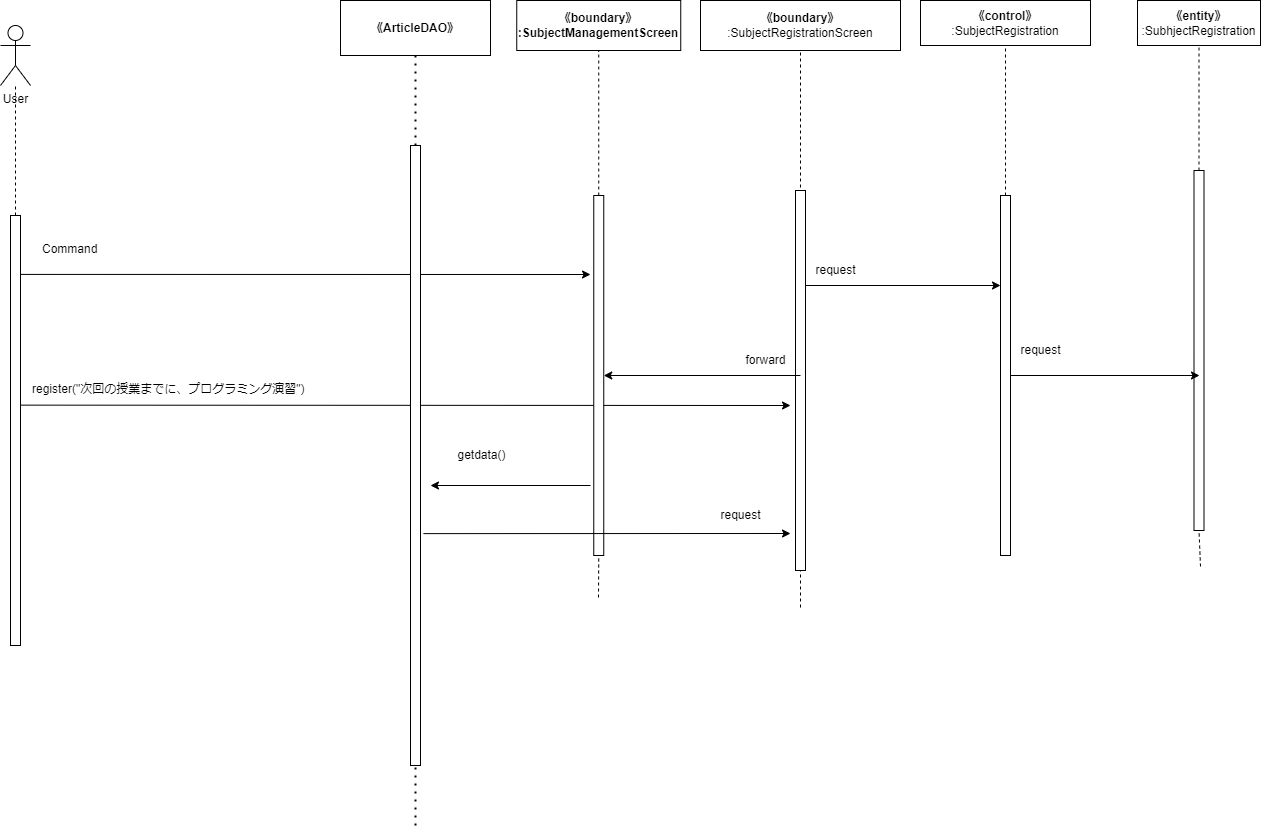

The diagram above was exported from draw.io. Its source (the exported page's mxGraphModel, read from the mxfile embedded in the PNG):
<mxGraphModel dx="1787" dy="800" grid="1" gridSize="10" guides="1" tooltips="1" connect="1" arrows="1" fold="1" page="1" pageScale="1" pageWidth="827" pageHeight="1169" math="0" shadow="0">
  <root>
    <mxCell id="0" />
    <mxCell id="1" parent="0" />
    <mxCell id="2" value="User" style="shape=umlActor;verticalLabelPosition=bottom;verticalAlign=top;html=1;outlineConnect=0;" parent="1" vertex="1">
      <mxGeometry x="-430" y="80" width="30" height="60" as="geometry" />
    </mxCell>
    <mxCell id="3" value="" style="endArrow=none;dashed=1;html=1;exitX=0.5;exitY=0;exitDx=0;exitDy=0;" parent="1" target="2" edge="1">
      <mxGeometry width="50" height="50" relative="1" as="geometry">
        <mxPoint x="-415" y="270" as="sourcePoint" />
        <mxPoint x="-390" y="180" as="targetPoint" />
      </mxGeometry>
    </mxCell>
    <mxCell id="4" value="&lt;span style=&quot;font-weight: 700;&quot;&gt;《boundary》&lt;/span&gt;&lt;br style=&quot;font-weight: 700;&quot;&gt;&lt;span style=&quot;font-weight: 700;&quot;&gt;:Subject&lt;/span&gt;&lt;b&gt;ManagementScreen&lt;/b&gt;" style="rounded=0;whiteSpace=wrap;html=1;" parent="1" vertex="1">
      <mxGeometry x="86.25" y="55" width="164" height="50" as="geometry" />
    </mxCell>
    <mxCell id="5" value="&lt;span style=&quot;font-weight: 700;&quot;&gt;《boundary》&lt;/span&gt;&lt;br&gt;:SubjectRegistrationScreen" style="rounded=0;whiteSpace=wrap;html=1;" parent="1" vertex="1">
      <mxGeometry x="270" y="55" width="200" height="50" as="geometry" />
    </mxCell>
    <mxCell id="6" value="&lt;span style=&quot;font-weight: 700;&quot;&gt;《control》&lt;br&gt;&lt;/span&gt;:SubjectRegistration" style="rounded=0;whiteSpace=wrap;html=1;" parent="1" vertex="1">
      <mxGeometry x="490" y="55" width="170" height="45" as="geometry" />
    </mxCell>
    <mxCell id="7" value="" style="endArrow=classic;html=1;exitX=0.162;exitY=0.441;exitDx=0;exitDy=0;exitPerimeter=0;" parent="1" source="8" edge="1">
      <mxGeometry width="50" height="50" relative="1" as="geometry">
        <mxPoint x="-160" y="472.4999999999998" as="sourcePoint" />
        <mxPoint x="360" y="460" as="targetPoint" />
      </mxGeometry>
    </mxCell>
    <mxCell id="8" value="" style="rounded=0;whiteSpace=wrap;html=1;" parent="1" vertex="1">
      <mxGeometry x="-420" y="270" width="10" height="430" as="geometry" />
    </mxCell>
    <mxCell id="9" value="" style="endArrow=none;dashed=1;html=1;entryX=0.5;entryY=1;entryDx=0;entryDy=0;startArrow=none;" parent="1" source="11" target="4" edge="1">
      <mxGeometry width="50" height="50" relative="1" as="geometry">
        <mxPoint x="168" y="652" as="sourcePoint" />
        <mxPoint x="190" y="200" as="targetPoint" />
      </mxGeometry>
    </mxCell>
    <mxCell id="10" value="" style="endArrow=none;dashed=1;html=1;entryX=0.5;entryY=1;entryDx=0;entryDy=0;" parent="1" target="11" edge="1">
      <mxGeometry width="50" height="50" relative="1" as="geometry">
        <mxPoint x="168" y="652" as="sourcePoint" />
        <mxPoint x="168.25" y="105" as="targetPoint" />
      </mxGeometry>
    </mxCell>
    <mxCell id="11" value="" style="rounded=0;whiteSpace=wrap;html=1;" parent="1" vertex="1">
      <mxGeometry x="163.25" y="250" width="10" height="360" as="geometry" />
    </mxCell>
    <mxCell id="12" value="" style="endArrow=none;dashed=1;html=1;entryX=0.5;entryY=1;entryDx=0;entryDy=0;" parent="1" target="5" edge="1">
      <mxGeometry width="50" height="50" relative="1" as="geometry">
        <mxPoint x="370" y="662" as="sourcePoint" />
        <mxPoint x="390" y="190" as="targetPoint" />
      </mxGeometry>
    </mxCell>
    <mxCell id="13" value="" style="rounded=0;whiteSpace=wrap;html=1;" parent="1" vertex="1">
      <mxGeometry x="365" y="245" width="10" height="380" as="geometry" />
    </mxCell>
    <mxCell id="14" value="" style="endArrow=none;dashed=1;html=1;entryX=0.5;entryY=1;entryDx=0;entryDy=0;startArrow=none;" parent="1" source="15" target="6" edge="1">
      <mxGeometry width="50" height="50" relative="1" as="geometry">
        <mxPoint x="580" y="684" as="sourcePoint" />
        <mxPoint x="680" y="180" as="targetPoint" />
      </mxGeometry>
    </mxCell>
    <mxCell id="15" value="" style="rounded=0;whiteSpace=wrap;html=1;" parent="1" vertex="1">
      <mxGeometry x="570" y="250" width="10" height="360" as="geometry" />
    </mxCell>
    <mxCell id="16" value="&lt;span style=&quot;font-weight: 700;&quot;&gt;《entity》&lt;/span&gt;&lt;br&gt;:SubhjectRegistration" style="rounded=0;whiteSpace=wrap;html=1;" parent="1" vertex="1">
      <mxGeometry x="707" y="55" width="123" height="45" as="geometry" />
    </mxCell>
    <mxCell id="17" value="" style="endArrow=none;dashed=1;html=1;entryX=0.5;entryY=1;entryDx=0;entryDy=0;startArrow=none;" parent="1" source="19" target="16" edge="1">
      <mxGeometry width="50" height="50" relative="1" as="geometry">
        <mxPoint x="770" y="621" as="sourcePoint" />
        <mxPoint x="790" y="280" as="targetPoint" />
      </mxGeometry>
    </mxCell>
    <mxCell id="18" value="" style="endArrow=none;dashed=1;html=1;entryX=0.5;entryY=1;entryDx=0;entryDy=0;" parent="1" target="19" edge="1">
      <mxGeometry width="50" height="50" relative="1" as="geometry">
        <mxPoint x="770" y="621" as="sourcePoint" />
        <mxPoint x="768.5" y="100" as="targetPoint" />
      </mxGeometry>
    </mxCell>
    <mxCell id="19" value="" style="rounded=0;whiteSpace=wrap;html=1;" parent="1" vertex="1">
      <mxGeometry x="763.5" y="225" width="10" height="360" as="geometry" />
    </mxCell>
    <mxCell id="20" value="register(&quot;次回の授業までに、プログラミング演習&quot;)" style="text;whiteSpace=wrap;html=1;" parent="1" vertex="1">
      <mxGeometry x="-400" y="430" width="280" height="40" as="geometry" />
    </mxCell>
    <mxCell id="21" value="Command" style="text;whiteSpace=wrap;html=1;" parent="1" vertex="1">
      <mxGeometry x="-390" y="290" width="90" height="40" as="geometry" />
    </mxCell>
    <mxCell id="22" value="" style="endArrow=classic;html=1;exitX=1.055;exitY=0.137;exitDx=0;exitDy=0;exitPerimeter=0;" parent="1" source="8" edge="1">
      <mxGeometry width="50" height="50" relative="1" as="geometry">
        <mxPoint x="-110" y="380" as="sourcePoint" />
        <mxPoint x="160" y="328.9999999999998" as="targetPoint" />
      </mxGeometry>
    </mxCell>
    <mxCell id="23" value="" style="endArrow=classic;html=1;exitX=1;exitY=0.25;exitDx=0;exitDy=0;entryX=0;entryY=0.25;entryDx=0;entryDy=0;" parent="1" source="13" target="15" edge="1">
      <mxGeometry width="50" height="50" relative="1" as="geometry">
        <mxPoint x="450" y="370" as="sourcePoint" />
        <mxPoint x="500" y="320" as="targetPoint" />
      </mxGeometry>
    </mxCell>
    <mxCell id="24" value="request" style="text;html=1;align=center;verticalAlign=middle;resizable=0;points=[];autosize=1;strokeColor=none;fillColor=none;" parent="1" vertex="1">
      <mxGeometry x="375" y="310" width="60" height="30" as="geometry" />
    </mxCell>
    <mxCell id="25" value="" style="endArrow=classic;html=1;" parent="1" target="11" edge="1">
      <mxGeometry width="50" height="50" relative="1" as="geometry">
        <mxPoint x="370" y="430" as="sourcePoint" />
        <mxPoint x="330" y="380" as="targetPoint" />
      </mxGeometry>
    </mxCell>
    <mxCell id="26" value="forward" style="text;html=1;align=center;verticalAlign=middle;resizable=0;points=[];autosize=1;strokeColor=none;fillColor=none;" parent="1" vertex="1">
      <mxGeometry x="305" y="400" width="60" height="30" as="geometry" />
    </mxCell>
    <mxCell id="27" value="" style="endArrow=classic;html=1;exitX=1;exitY=0.5;exitDx=0;exitDy=0;" parent="1" source="15" edge="1">
      <mxGeometry width="50" height="50" relative="1" as="geometry">
        <mxPoint x="640" y="420" as="sourcePoint" />
        <mxPoint x="769" y="430" as="targetPoint" />
      </mxGeometry>
    </mxCell>
    <mxCell id="28" value="request" style="text;html=1;align=center;verticalAlign=middle;resizable=0;points=[];autosize=1;strokeColor=none;fillColor=none;" parent="1" vertex="1">
      <mxGeometry x="580" y="390" width="60" height="30" as="geometry" />
    </mxCell>
    <mxCell id="29" value="&lt;span style=&quot;font-weight: 700;&quot;&gt;《&lt;/span&gt;&lt;span style=&quot;font-weight: 700;&quot;&gt;ArticleDAO&lt;/span&gt;&lt;span style=&quot;font-weight: 700;&quot;&gt;》&lt;/span&gt;" style="rounded=0;whiteSpace=wrap;html=1;" vertex="1" parent="1">
      <mxGeometry x="-90" y="55" width="150" height="55" as="geometry" />
    </mxCell>
    <mxCell id="30" value="" style="endArrow=none;dashed=1;html=1;dashPattern=1 3;strokeWidth=2;entryX=0.5;entryY=1;entryDx=0;entryDy=0;startArrow=none;" edge="1" parent="1" source="32" target="29">
      <mxGeometry width="50" height="50" relative="1" as="geometry">
        <mxPoint x="-15" y="880" as="sourcePoint" />
        <mxPoint x="140" y="350" as="targetPoint" />
      </mxGeometry>
    </mxCell>
    <mxCell id="31" value="" style="endArrow=none;dashed=1;html=1;dashPattern=1 3;strokeWidth=2;entryX=0.5;entryY=1;entryDx=0;entryDy=0;" edge="1" parent="1" target="32">
      <mxGeometry width="50" height="50" relative="1" as="geometry">
        <mxPoint x="-15" y="880" as="sourcePoint" />
        <mxPoint x="-15.000000000000227" y="110" as="targetPoint" />
      </mxGeometry>
    </mxCell>
    <mxCell id="32" value="" style="rounded=0;whiteSpace=wrap;html=1;" vertex="1" parent="1">
      <mxGeometry x="-20" y="200" width="10" height="620" as="geometry" />
    </mxCell>
    <mxCell id="33" value="getdata()" style="text;html=1;align=center;verticalAlign=middle;resizable=0;points=[];autosize=1;strokeColor=none;fillColor=none;" vertex="1" parent="1">
      <mxGeometry x="16.25" y="495" width="70" height="30" as="geometry" />
    </mxCell>
    <mxCell id="34" value="" style="endArrow=classic;html=1;" edge="1" parent="1">
      <mxGeometry width="50" height="50" relative="1" as="geometry">
        <mxPoint x="160" y="540" as="sourcePoint" />
        <mxPoint y="540" as="targetPoint" />
      </mxGeometry>
    </mxCell>
    <mxCell id="36" value="" style="endArrow=classic;html=1;exitX=1.3;exitY=0.626;exitDx=0;exitDy=0;exitPerimeter=0;" edge="1" parent="1" source="32">
      <mxGeometry width="50" height="50" relative="1" as="geometry">
        <mxPoint x="170" y="460" as="sourcePoint" />
        <mxPoint x="360" y="588" as="targetPoint" />
      </mxGeometry>
    </mxCell>
    <mxCell id="37" value="request" style="text;html=1;align=center;verticalAlign=middle;resizable=0;points=[];autosize=1;strokeColor=none;fillColor=none;" vertex="1" parent="1">
      <mxGeometry x="280" y="555" width="60" height="30" as="geometry" />
    </mxCell>
  </root>
</mxGraphModel>